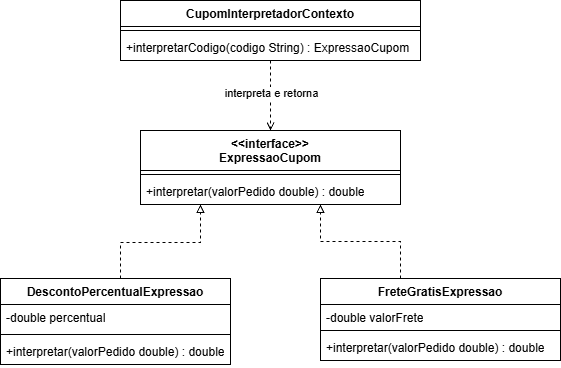

The diagram above was exported from draw.io. Its source (the exported page's mxGraphModel, read from the mxfile embedded in the PNG):
<mxGraphModel dx="710" dy="592" grid="1" gridSize="10" guides="1" tooltips="1" connect="1" arrows="1" fold="1" page="1" pageScale="1" pageWidth="827" pageHeight="1169" math="0" shadow="0">
  <root>
    <mxCell id="0" />
    <mxCell id="1" parent="0" />
    <mxCell id="9cT2o2FG69LyOQn_oUNP-21" edge="1" parent="1" source="9cT2o2FG69LyOQn_oUNP-1" style="edgeStyle=orthogonalEdgeStyle;rounded=0;orthogonalLoop=1;jettySize=auto;html=1;endArrow=open;endFill=0;dashed=1;" target="9cT2o2FG69LyOQn_oUNP-9">
      <mxGeometry relative="1" as="geometry" />
    </mxCell>
    <mxCell id="9cT2o2FG69LyOQn_oUNP-22" connectable="0" parent="9cT2o2FG69LyOQn_oUNP-21" style="edgeLabel;html=1;align=center;verticalAlign=middle;resizable=0;points=[];" value="interpreta e retorna" vertex="1">
      <mxGeometry relative="1" x="-0.0857" as="geometry">
        <mxPoint as="offset" />
      </mxGeometry>
    </mxCell>
    <mxCell id="9cT2o2FG69LyOQn_oUNP-1" parent="1" style="swimlane;fontStyle=1;align=center;verticalAlign=top;childLayout=stackLayout;horizontal=1;startSize=26;horizontalStack=0;resizeParent=1;resizeParentMax=0;resizeLast=0;collapsible=1;marginBottom=0;whiteSpace=wrap;html=1;" value="CupomInterpretadorContexto" vertex="1">
      <mxGeometry height="60" width="300" x="200" y="190" as="geometry" />
    </mxCell>
    <mxCell id="9cT2o2FG69LyOQn_oUNP-3" parent="9cT2o2FG69LyOQn_oUNP-1" style="line;strokeWidth=1;fillColor=none;align=left;verticalAlign=middle;spacingTop=-1;spacingLeft=3;spacingRight=3;rotatable=0;labelPosition=right;points=[];portConstraint=eastwest;strokeColor=inherit;" value="" vertex="1">
      <mxGeometry height="8" width="300" y="26" as="geometry" />
    </mxCell>
    <mxCell id="9cT2o2FG69LyOQn_oUNP-4" parent="9cT2o2FG69LyOQn_oUNP-1" style="text;strokeColor=none;fillColor=none;align=left;verticalAlign=top;spacingLeft=4;spacingRight=4;overflow=hidden;rotatable=0;points=[[0,0.5],[1,0.5]];portConstraint=eastwest;whiteSpace=wrap;html=1;" value="+interpretarCodigo(codigo String) : ExpressaoCupom" vertex="1">
      <mxGeometry height="26" width="300" y="34" as="geometry" />
    </mxCell>
    <mxCell id="9cT2o2FG69LyOQn_oUNP-9" parent="1" style="swimlane;fontStyle=1;align=center;verticalAlign=top;childLayout=stackLayout;horizontal=1;startSize=40;horizontalStack=0;resizeParent=1;resizeParentMax=0;resizeLast=0;collapsible=1;marginBottom=0;whiteSpace=wrap;html=1;" value="&amp;lt;&amp;lt;interface&amp;gt;&amp;gt;&lt;div&gt;ExpressaoCupom&lt;/div&gt;" vertex="1">
      <mxGeometry height="74" width="260" x="220" y="320" as="geometry" />
    </mxCell>
    <mxCell id="9cT2o2FG69LyOQn_oUNP-11" parent="9cT2o2FG69LyOQn_oUNP-9" style="line;strokeWidth=1;fillColor=none;align=left;verticalAlign=middle;spacingTop=-1;spacingLeft=3;spacingRight=3;rotatable=0;labelPosition=right;points=[];portConstraint=eastwest;strokeColor=inherit;" value="" vertex="1">
      <mxGeometry height="8" width="260" y="40" as="geometry" />
    </mxCell>
    <mxCell id="9cT2o2FG69LyOQn_oUNP-12" parent="9cT2o2FG69LyOQn_oUNP-9" style="text;strokeColor=none;fillColor=none;align=left;verticalAlign=top;spacingLeft=4;spacingRight=4;overflow=hidden;rotatable=0;points=[[0,0.5],[1,0.5]];portConstraint=eastwest;whiteSpace=wrap;html=1;" value="+interpretar(valorPedido double) : double" vertex="1">
      <mxGeometry height="26" width="260" y="48" as="geometry" />
    </mxCell>
    <mxCell id="9cT2o2FG69LyOQn_oUNP-23" edge="1" parent="1" source="9cT2o2FG69LyOQn_oUNP-13" style="edgeStyle=orthogonalEdgeStyle;rounded=0;orthogonalLoop=1;jettySize=auto;html=1;dashed=1;endArrow=block;endFill=0;" target="9cT2o2FG69LyOQn_oUNP-9">
      <mxGeometry relative="1" as="geometry">
        <Array as="points">
          <mxPoint x="200" y="432" />
          <mxPoint x="280" y="432" />
        </Array>
      </mxGeometry>
    </mxCell>
    <mxCell id="9cT2o2FG69LyOQn_oUNP-13" parent="1" style="swimlane;fontStyle=1;align=center;verticalAlign=top;childLayout=stackLayout;horizontal=1;startSize=26;horizontalStack=0;resizeParent=1;resizeParentMax=0;resizeLast=0;collapsible=1;marginBottom=0;whiteSpace=wrap;html=1;" value="DescontoPercentualExpressao" vertex="1">
      <mxGeometry height="86" width="230" x="80" y="468" as="geometry" />
    </mxCell>
    <mxCell id="9cT2o2FG69LyOQn_oUNP-14" parent="9cT2o2FG69LyOQn_oUNP-13" style="text;strokeColor=none;fillColor=none;align=left;verticalAlign=top;spacingLeft=4;spacingRight=4;overflow=hidden;rotatable=0;points=[[0,0.5],[1,0.5]];portConstraint=eastwest;whiteSpace=wrap;html=1;" value="-double percentual" vertex="1">
      <mxGeometry height="26" width="230" y="26" as="geometry" />
    </mxCell>
    <mxCell id="9cT2o2FG69LyOQn_oUNP-15" parent="9cT2o2FG69LyOQn_oUNP-13" style="line;strokeWidth=1;fillColor=none;align=left;verticalAlign=middle;spacingTop=-1;spacingLeft=3;spacingRight=3;rotatable=0;labelPosition=right;points=[];portConstraint=eastwest;strokeColor=inherit;" value="" vertex="1">
      <mxGeometry height="8" width="230" y="52" as="geometry" />
    </mxCell>
    <mxCell id="9cT2o2FG69LyOQn_oUNP-16" parent="9cT2o2FG69LyOQn_oUNP-13" style="text;strokeColor=none;fillColor=none;align=left;verticalAlign=top;spacingLeft=4;spacingRight=4;overflow=hidden;rotatable=0;points=[[0,0.5],[1,0.5]];portConstraint=eastwest;whiteSpace=wrap;html=1;" value="+interpretar(valorPedido double) : double" vertex="1">
      <mxGeometry height="26" width="230" y="60" as="geometry" />
    </mxCell>
    <mxCell id="9cT2o2FG69LyOQn_oUNP-24" edge="1" parent="1" source="9cT2o2FG69LyOQn_oUNP-17" style="edgeStyle=orthogonalEdgeStyle;rounded=0;orthogonalLoop=1;jettySize=auto;html=1;dashed=1;endArrow=block;endFill=0;" target="9cT2o2FG69LyOQn_oUNP-9">
      <mxGeometry relative="1" as="geometry">
        <Array as="points">
          <mxPoint x="480" y="431" />
          <mxPoint x="400" y="431" />
        </Array>
      </mxGeometry>
    </mxCell>
    <mxCell id="9cT2o2FG69LyOQn_oUNP-17" parent="1" style="swimlane;fontStyle=1;align=center;verticalAlign=top;childLayout=stackLayout;horizontal=1;startSize=26;horizontalStack=0;resizeParent=1;resizeParentMax=0;resizeLast=0;collapsible=1;marginBottom=0;whiteSpace=wrap;html=1;" value="FreteGratisExpressao" vertex="1">
      <mxGeometry height="82" width="240" x="400" y="468" as="geometry" />
    </mxCell>
    <mxCell id="9cT2o2FG69LyOQn_oUNP-18" parent="9cT2o2FG69LyOQn_oUNP-17" style="text;strokeColor=none;fillColor=none;align=left;verticalAlign=top;spacingLeft=4;spacingRight=4;overflow=hidden;rotatable=0;points=[[0,0.5],[1,0.5]];portConstraint=eastwest;whiteSpace=wrap;html=1;" value="-double valorFrete" vertex="1">
      <mxGeometry height="22" width="240" y="26" as="geometry" />
    </mxCell>
    <mxCell id="9cT2o2FG69LyOQn_oUNP-19" parent="9cT2o2FG69LyOQn_oUNP-17" style="line;strokeWidth=1;fillColor=none;align=left;verticalAlign=middle;spacingTop=-1;spacingLeft=3;spacingRight=3;rotatable=0;labelPosition=right;points=[];portConstraint=eastwest;strokeColor=inherit;" value="" vertex="1">
      <mxGeometry height="8" width="240" y="48" as="geometry" />
    </mxCell>
    <mxCell id="9cT2o2FG69LyOQn_oUNP-20" parent="9cT2o2FG69LyOQn_oUNP-17" style="text;strokeColor=none;fillColor=none;align=left;verticalAlign=top;spacingLeft=4;spacingRight=4;overflow=hidden;rotatable=0;points=[[0,0.5],[1,0.5]];portConstraint=eastwest;whiteSpace=wrap;html=1;" value="+interpretar(valorPedido double) : double" vertex="1">
      <mxGeometry height="26" width="240" y="56" as="geometry" />
    </mxCell>
  </root>
</mxGraphModel>